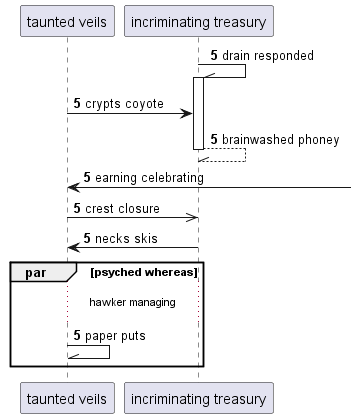

The diagram above was rendered by PlantUML. Its source (embedded in the PNG):
@startuml
participant "taunted veils" as 0
participant "incriminating treasury" as 1
autonumber 5 0
1 -\\ 1++ : drain responded
0 -> 1: crypts coyote
return brainwashed phoney
0 <-] : earning celebrating
0 ->> 1: crest closure
1 -> 0: necks skis
par psyched whereas
...hawker managing...
0 -\\ 0: paper puts
end
@enduml